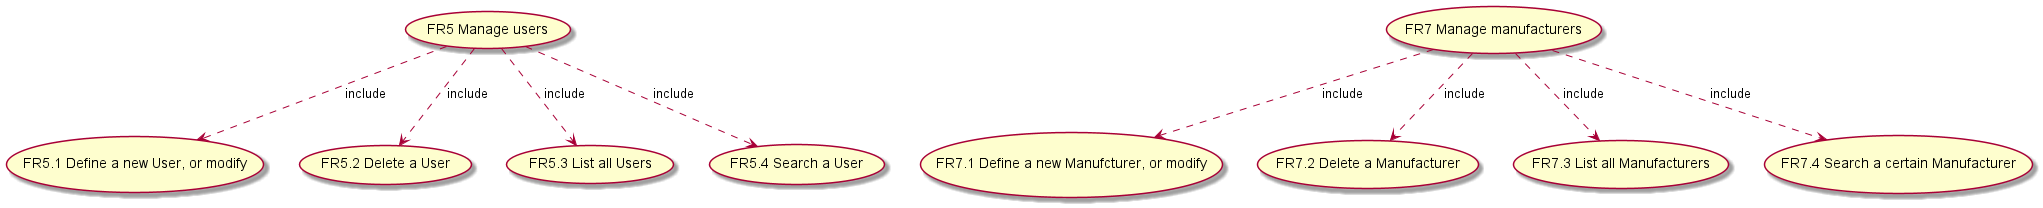

The diagram above was rendered by PlantUML. Its source (embedded in the PNG):
@startuml UC5_7diagram

"FR5 Manage users" as (Users1)
"FR5.1 Define a new User, or modify" as (Users1_1)
"FR5.2 Delete a User" as (Users1_2)
"FR5.3 List all Users" as (Users1_3)
"FR5.4 Search a User" as (Users1_4)


Users1 ..> Users1_1 : include
Users1 ..> Users1_2 : include
Users1 ..> Users1_3 : include
Users1 ..> Users1_4 : include


"FR7 Manage manufacturers" as (Manufacturer1)
"FR7.1 Define a new Manufcturer, or modify" as (Manufacturer1_1)
"FR7.2 Delete a Manufacturer" as (Manufacturer1_2)
"FR7.3 List all Manufacturers" as (Manufacturer1_3)
"FR7.4 Search a certain Manufacturer" as (Manufacturer1_4)




Manufacturer1 ..> Manufacturer1_1 : include
Manufacturer1 ..> Manufacturer1_2 : include
Manufacturer1 ..> Manufacturer1_3 : include
Manufacturer1 ..> Manufacturer1_4 : include






@enduml